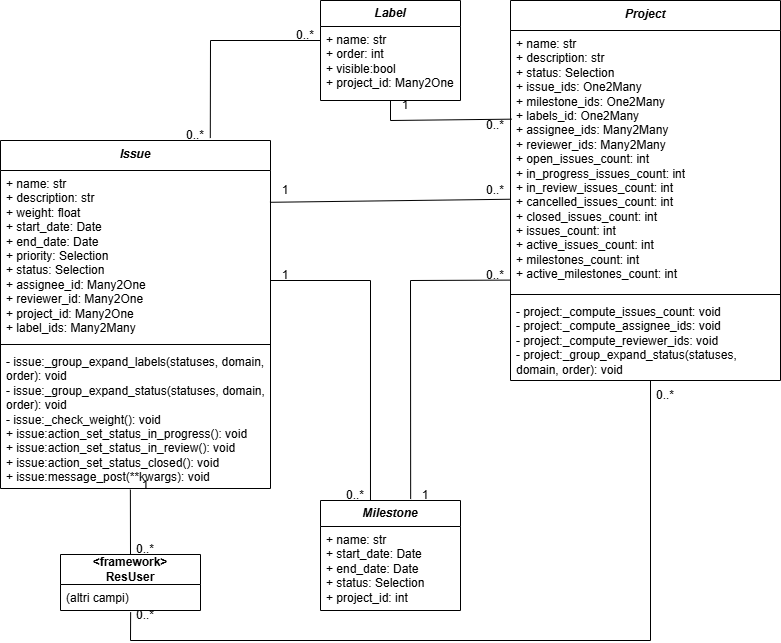

The diagram above was exported from draw.io. Its source (the exported page's mxGraphModel, read from the mxfile embedded in the PNG):
<mxGraphModel dx="2223" dy="1156" grid="1" gridSize="10" guides="1" tooltips="1" connect="1" arrows="1" fold="1" page="1" pageScale="1" pageWidth="827" pageHeight="1169" math="0" shadow="0">
  <root>
    <mxCell id="0" />
    <mxCell id="1" parent="0" />
    <mxCell id="qUuAcU4v8W_62VsbhcYh-14" value="&lt;i&gt;Issue&lt;/i&gt;" style="swimlane;fontStyle=1;align=center;verticalAlign=top;childLayout=stackLayout;horizontal=1;startSize=30;horizontalStack=0;resizeParent=1;resizeParentMax=0;resizeLast=0;collapsible=1;marginBottom=0;whiteSpace=wrap;html=1;" vertex="1" parent="1">
      <mxGeometry x="30" y="220" width="270" height="348" as="geometry" />
    </mxCell>
    <mxCell id="qUuAcU4v8W_62VsbhcYh-15" value="+ name: str&lt;br&gt;+ description: str&lt;br&gt;+ weight: float&lt;br&gt;+ start_date: Date&lt;br&gt;+ end_date: Date&lt;br&gt;+ priority: Selection&lt;br&gt;+ status: Selection&lt;br&gt;+ assignee_id: Many2One&lt;br&gt;+ reviewer_id: Many2One&lt;br&gt;+ project_id: Many2One&lt;br&gt;+ label_ids: Many2Many" style="text;strokeColor=none;fillColor=none;align=left;verticalAlign=top;spacingLeft=4;spacingRight=4;overflow=hidden;rotatable=0;points=[[0,0.5],[1,0.5]];portConstraint=eastwest;whiteSpace=wrap;html=1;" vertex="1" parent="qUuAcU4v8W_62VsbhcYh-14">
      <mxGeometry y="30" width="270" height="170" as="geometry" />
    </mxCell>
    <mxCell id="qUuAcU4v8W_62VsbhcYh-16" value="" style="line;strokeWidth=1;fillColor=none;align=left;verticalAlign=middle;spacingTop=-1;spacingLeft=3;spacingRight=3;rotatable=0;labelPosition=right;points=[];portConstraint=eastwest;strokeColor=inherit;" vertex="1" parent="qUuAcU4v8W_62VsbhcYh-14">
      <mxGeometry y="200" width="270" height="8" as="geometry" />
    </mxCell>
    <mxCell id="qUuAcU4v8W_62VsbhcYh-17" value="- issue:_group_expand_labels(statuses, domain, order): void&lt;br&gt;- issue:_group_expand_status(statuses, domain, order): void&lt;br&gt;- issue:_check_weight(): void&lt;br&gt;+ issue:action_set_status_in_progress(): void&lt;br&gt;+ issue:action_set_status_in_review(): void&lt;br&gt;+ issue:action_set_status_closed(): void&lt;br&gt;+ issue:message_post(**kwargs): void" style="text;strokeColor=none;fillColor=none;align=left;verticalAlign=top;spacingLeft=4;spacingRight=4;overflow=hidden;rotatable=0;points=[[0,0.5],[1,0.5]];portConstraint=eastwest;whiteSpace=wrap;html=1;" vertex="1" parent="qUuAcU4v8W_62VsbhcYh-14">
      <mxGeometry y="208" width="270" height="140" as="geometry" />
    </mxCell>
    <mxCell id="qUuAcU4v8W_62VsbhcYh-22" value="&lt;i&gt;&lt;b&gt;Label&lt;/b&gt;&lt;/i&gt;" style="swimlane;fontStyle=0;childLayout=stackLayout;horizontal=1;startSize=26;horizontalStack=0;resizeParent=1;resizeParentMax=0;resizeLast=0;collapsible=1;marginBottom=0;whiteSpace=wrap;html=1;" vertex="1" parent="1">
      <mxGeometry x="350" y="80" width="140" height="100" as="geometry" />
    </mxCell>
    <mxCell id="qUuAcU4v8W_62VsbhcYh-23" value="+ name: str&lt;br&gt;+ order: int&lt;br&gt;+ visible:bool&lt;br&gt;+ project_id: Many2One" style="text;strokeColor=none;fillColor=none;align=left;verticalAlign=top;spacingLeft=4;spacingRight=4;overflow=hidden;rotatable=0;points=[[0,0.5],[1,0.5]];portConstraint=eastwest;whiteSpace=wrap;html=1;" vertex="1" parent="qUuAcU4v8W_62VsbhcYh-22">
      <mxGeometry y="26" width="140" height="74" as="geometry" />
    </mxCell>
    <mxCell id="qUuAcU4v8W_62VsbhcYh-26" value="&lt;i&gt;&lt;b&gt;Milestone&lt;/b&gt;&lt;/i&gt;" style="swimlane;fontStyle=0;childLayout=stackLayout;horizontal=1;startSize=26;fillColor=default;horizontalStack=0;resizeParent=1;resizeParentMax=0;resizeLast=0;collapsible=1;marginBottom=0;whiteSpace=wrap;html=1;" vertex="1" parent="1">
      <mxGeometry x="350" y="580" width="140" height="110" as="geometry" />
    </mxCell>
    <mxCell id="qUuAcU4v8W_62VsbhcYh-27" value="+ name: str&lt;br&gt;+ start_date: Date&lt;br&gt;+ end_date: Date&lt;br&gt;+ status: Selection&lt;br&gt;+ project_id: int" style="text;strokeColor=none;fillColor=none;align=left;verticalAlign=top;spacingLeft=4;spacingRight=4;overflow=hidden;rotatable=0;points=[[0,0.5],[1,0.5]];portConstraint=eastwest;whiteSpace=wrap;html=1;" vertex="1" parent="qUuAcU4v8W_62VsbhcYh-26">
      <mxGeometry y="26" width="140" height="84" as="geometry" />
    </mxCell>
    <mxCell id="qUuAcU4v8W_62VsbhcYh-30" value="&lt;i&gt;Project&lt;/i&gt;" style="swimlane;fontStyle=1;align=center;verticalAlign=top;childLayout=stackLayout;horizontal=1;startSize=30;horizontalStack=0;resizeParent=1;resizeParentMax=0;resizeLast=0;collapsible=1;marginBottom=0;whiteSpace=wrap;html=1;" vertex="1" parent="1">
      <mxGeometry x="540" y="80" width="270" height="380" as="geometry" />
    </mxCell>
    <mxCell id="qUuAcU4v8W_62VsbhcYh-31" value="+ name: str&lt;br style=&quot;border-color: var(--border-color);&quot;&gt;+ description: str&lt;br style=&quot;border-color: var(--border-color);&quot;&gt;+ status: Selection&lt;br style=&quot;border-color: var(--border-color);&quot;&gt;+ issue_ids: One2Many&lt;br style=&quot;border-color: var(--border-color);&quot;&gt;+ milestone_ids: One2Many&lt;br style=&quot;border-color: var(--border-color);&quot;&gt;+ labels_id: One2Many&lt;br style=&quot;border-color: var(--border-color);&quot;&gt;+ assignee_ids: Many2Many&lt;br style=&quot;border-color: var(--border-color);&quot;&gt;+ reviewer_ids: Many2Many&lt;br style=&quot;border-color: var(--border-color);&quot;&gt;+ open_issues_count: int&lt;br style=&quot;border-color: var(--border-color);&quot;&gt;+ in_progress_issues_count: int&lt;br style=&quot;border-color: var(--border-color);&quot;&gt;+ in_review_issues_count: int&lt;br style=&quot;border-color: var(--border-color);&quot;&gt;+ cancelled_issues_count: int&lt;br style=&quot;border-color: var(--border-color);&quot;&gt;+ closed_issues_count: int&lt;br style=&quot;border-color: var(--border-color);&quot;&gt;+ issues_count: int&lt;br style=&quot;border-color: var(--border-color);&quot;&gt;+ active_issues_count: int&lt;br style=&quot;border-color: var(--border-color);&quot;&gt;+ milestones_count: int&lt;br style=&quot;border-color: var(--border-color);&quot;&gt;+ active_milestones_count: int" style="text;strokeColor=none;fillColor=none;align=left;verticalAlign=top;spacingLeft=4;spacingRight=4;overflow=hidden;rotatable=0;points=[[0,0.5],[1,0.5]];portConstraint=eastwest;whiteSpace=wrap;html=1;" vertex="1" parent="qUuAcU4v8W_62VsbhcYh-30">
      <mxGeometry y="30" width="270" height="260" as="geometry" />
    </mxCell>
    <mxCell id="qUuAcU4v8W_62VsbhcYh-32" value="" style="line;strokeWidth=1;fillColor=none;align=left;verticalAlign=middle;spacingTop=-1;spacingLeft=3;spacingRight=3;rotatable=0;labelPosition=right;points=[];portConstraint=eastwest;strokeColor=inherit;" vertex="1" parent="qUuAcU4v8W_62VsbhcYh-30">
      <mxGeometry y="290" width="270" height="8" as="geometry" />
    </mxCell>
    <mxCell id="qUuAcU4v8W_62VsbhcYh-33" value="- project:_compute_issues_count: void&lt;br&gt;- project:_compute_assignee_ids: void&lt;br&gt;- project:_compute_reviewer_ids: void&lt;br&gt;- project:_group_expand_status(statuses, domain, order): void" style="text;strokeColor=none;fillColor=none;align=left;verticalAlign=top;spacingLeft=4;spacingRight=4;overflow=hidden;rotatable=0;points=[[0,0.5],[1,0.5]];portConstraint=eastwest;whiteSpace=wrap;html=1;" vertex="1" parent="qUuAcU4v8W_62VsbhcYh-30">
      <mxGeometry y="298" width="270" height="82" as="geometry" />
    </mxCell>
    <mxCell id="qUuAcU4v8W_62VsbhcYh-57" value="" style="endArrow=none;html=1;rounded=0;entryX=0.998;entryY=0.187;entryDx=0;entryDy=0;entryPerimeter=0;exitX=-0.001;exitY=0.649;exitDx=0;exitDy=0;exitPerimeter=0;" edge="1" parent="1" source="qUuAcU4v8W_62VsbhcYh-31" target="qUuAcU4v8W_62VsbhcYh-15">
      <mxGeometry width="50" height="50" relative="1" as="geometry">
        <mxPoint x="520" y="280" as="sourcePoint" />
        <mxPoint x="570" y="230" as="targetPoint" />
      </mxGeometry>
    </mxCell>
    <mxCell id="qUuAcU4v8W_62VsbhcYh-58" value="" style="endArrow=none;html=1;rounded=0;entryX=0.777;entryY=-0.007;entryDx=0;entryDy=0;entryPerimeter=0;exitX=1;exitY=1;exitDx=0;exitDy=0;" edge="1" parent="1" source="qUuAcU4v8W_62VsbhcYh-72" target="qUuAcU4v8W_62VsbhcYh-14">
      <mxGeometry width="50" height="50" relative="1" as="geometry">
        <mxPoint x="239.94000000000005" y="152.68400000000008" as="sourcePoint" />
        <mxPoint x="309" y="290" as="targetPoint" />
        <Array as="points">
          <mxPoint x="240" y="120" />
        </Array>
      </mxGeometry>
    </mxCell>
    <mxCell id="qUuAcU4v8W_62VsbhcYh-60" value="" style="endArrow=none;html=1;rounded=0;entryX=0;entryY=0;entryDx=0;entryDy=0;exitX=0.004;exitY=0.341;exitDx=0;exitDy=0;exitPerimeter=0;" edge="1" parent="1" source="qUuAcU4v8W_62VsbhcYh-31" target="qUuAcU4v8W_62VsbhcYh-73">
      <mxGeometry width="50" height="50" relative="1" as="geometry">
        <mxPoint x="421" y="200" as="sourcePoint" />
        <mxPoint x="329" y="310" as="targetPoint" />
        <Array as="points">
          <mxPoint x="420" y="200" />
        </Array>
      </mxGeometry>
    </mxCell>
    <mxCell id="qUuAcU4v8W_62VsbhcYh-62" value="" style="endArrow=none;html=1;rounded=0;entryX=0;entryY=1;entryDx=0;entryDy=0;exitX=0.357;exitY=0;exitDx=0;exitDy=0;exitPerimeter=0;" edge="1" parent="1" source="qUuAcU4v8W_62VsbhcYh-26" target="qUuAcU4v8W_62VsbhcYh-81">
      <mxGeometry width="50" height="50" relative="1" as="geometry">
        <mxPoint x="541" y="360" as="sourcePoint" />
        <mxPoint x="300" y="361" as="targetPoint" />
        <Array as="points">
          <mxPoint x="400" y="360" />
        </Array>
      </mxGeometry>
    </mxCell>
    <mxCell id="qUuAcU4v8W_62VsbhcYh-63" value="" style="endArrow=none;html=1;rounded=0;exitX=-0.001;exitY=0.96;exitDx=0;exitDy=0;exitPerimeter=0;entryX=0.644;entryY=-0.013;entryDx=0;entryDy=0;entryPerimeter=0;" edge="1" parent="1" source="qUuAcU4v8W_62VsbhcYh-31" target="qUuAcU4v8W_62VsbhcYh-26">
      <mxGeometry width="50" height="50" relative="1" as="geometry">
        <mxPoint x="600" y="339" as="sourcePoint" />
        <mxPoint x="440" y="360" as="targetPoint" />
        <Array as="points">
          <mxPoint x="440" y="360" />
        </Array>
      </mxGeometry>
    </mxCell>
    <mxCell id="qUuAcU4v8W_62VsbhcYh-64" value="&lt;b&gt;&amp;lt;framework&amp;gt;&lt;br&gt;ResUser&lt;/b&gt;" style="swimlane;fontStyle=0;childLayout=stackLayout;horizontal=1;startSize=30;fillColor=default;horizontalStack=0;resizeParent=1;resizeParentMax=0;resizeLast=0;collapsible=1;marginBottom=0;whiteSpace=wrap;html=1;" vertex="1" parent="1">
      <mxGeometry x="90" y="634" width="140" height="56" as="geometry" />
    </mxCell>
    <mxCell id="qUuAcU4v8W_62VsbhcYh-66" value="(altri campi)" style="text;strokeColor=none;fillColor=none;align=left;verticalAlign=top;spacingLeft=4;spacingRight=4;overflow=hidden;rotatable=0;points=[[0,0.5],[1,0.5]];portConstraint=eastwest;whiteSpace=wrap;html=1;" vertex="1" parent="qUuAcU4v8W_62VsbhcYh-64">
      <mxGeometry y="30" width="140" height="26" as="geometry" />
    </mxCell>
    <mxCell id="qUuAcU4v8W_62VsbhcYh-68" value="" style="endArrow=none;html=1;rounded=0;entryX=0.481;entryY=1.008;entryDx=0;entryDy=0;entryPerimeter=0;exitX=0.5;exitY=0;exitDx=0;exitDy=0;" edge="1" parent="1" source="qUuAcU4v8W_62VsbhcYh-64" target="qUuAcU4v8W_62VsbhcYh-17">
      <mxGeometry width="50" height="50" relative="1" as="geometry">
        <mxPoint x="610" y="349" as="sourcePoint" />
        <mxPoint x="369" y="350" as="targetPoint" />
      </mxGeometry>
    </mxCell>
    <mxCell id="qUuAcU4v8W_62VsbhcYh-69" value="0..*" style="text;html=1;strokeColor=none;fillColor=none;align=center;verticalAlign=middle;whiteSpace=wrap;rounded=0;" vertex="1" parent="1">
      <mxGeometry x="210" y="210" width="30" height="10" as="geometry" />
    </mxCell>
    <mxCell id="qUuAcU4v8W_62VsbhcYh-72" value="0..*" style="text;html=1;strokeColor=none;fillColor=none;align=center;verticalAlign=middle;whiteSpace=wrap;rounded=0;" vertex="1" parent="1">
      <mxGeometry x="320" y="110" width="30" height="10" as="geometry" />
    </mxCell>
    <mxCell id="qUuAcU4v8W_62VsbhcYh-73" value="1" style="text;html=1;strokeColor=none;fillColor=none;align=center;verticalAlign=middle;whiteSpace=wrap;rounded=0;" vertex="1" parent="1">
      <mxGeometry x="420" y="180" width="30" height="10" as="geometry" />
    </mxCell>
    <mxCell id="qUuAcU4v8W_62VsbhcYh-74" value="0..*" style="text;html=1;strokeColor=none;fillColor=none;align=center;verticalAlign=middle;whiteSpace=wrap;rounded=0;" vertex="1" parent="1">
      <mxGeometry x="510" y="200" width="30" height="10" as="geometry" />
    </mxCell>
    <mxCell id="qUuAcU4v8W_62VsbhcYh-76" value="0..*" style="text;html=1;strokeColor=none;fillColor=none;align=center;verticalAlign=middle;whiteSpace=wrap;rounded=0;" vertex="1" parent="1">
      <mxGeometry x="510" y="265" width="30" height="10" as="geometry" />
    </mxCell>
    <mxCell id="qUuAcU4v8W_62VsbhcYh-77" value="1" style="text;html=1;strokeColor=none;fillColor=none;align=center;verticalAlign=middle;whiteSpace=wrap;rounded=0;" vertex="1" parent="1">
      <mxGeometry x="300" y="265" width="30" height="10" as="geometry" />
    </mxCell>
    <mxCell id="qUuAcU4v8W_62VsbhcYh-78" value="0..*" style="text;html=1;strokeColor=none;fillColor=none;align=center;verticalAlign=middle;whiteSpace=wrap;rounded=0;" vertex="1" parent="1">
      <mxGeometry x="510" y="350" width="30" height="10" as="geometry" />
    </mxCell>
    <mxCell id="qUuAcU4v8W_62VsbhcYh-79" value="1" style="text;html=1;strokeColor=none;fillColor=none;align=center;verticalAlign=middle;whiteSpace=wrap;rounded=0;" vertex="1" parent="1">
      <mxGeometry x="440" y="570" width="30" height="10" as="geometry" />
    </mxCell>
    <mxCell id="qUuAcU4v8W_62VsbhcYh-80" value="0..*" style="text;html=1;strokeColor=none;fillColor=none;align=center;verticalAlign=middle;whiteSpace=wrap;rounded=0;" vertex="1" parent="1">
      <mxGeometry x="370" y="570" width="30" height="10" as="geometry" />
    </mxCell>
    <mxCell id="qUuAcU4v8W_62VsbhcYh-81" value="1" style="text;html=1;strokeColor=none;fillColor=none;align=center;verticalAlign=middle;whiteSpace=wrap;rounded=0;" vertex="1" parent="1">
      <mxGeometry x="300" y="350" width="30" height="10" as="geometry" />
    </mxCell>
    <mxCell id="qUuAcU4v8W_62VsbhcYh-84" value="0..*" style="text;html=1;strokeColor=none;fillColor=none;align=center;verticalAlign=middle;whiteSpace=wrap;rounded=0;" vertex="1" parent="1">
      <mxGeometry x="160" y="624" width="30" height="10" as="geometry" />
    </mxCell>
    <mxCell id="qUuAcU4v8W_62VsbhcYh-85" value="1" style="text;html=1;strokeColor=none;fillColor=none;align=center;verticalAlign=middle;whiteSpace=wrap;rounded=0;" vertex="1" parent="1">
      <mxGeometry x="160" y="560" width="30" height="10" as="geometry" />
    </mxCell>
    <mxCell id="qUuAcU4v8W_62VsbhcYh-86" value="" style="endArrow=none;html=1;rounded=0;entryX=0.501;entryY=1.066;entryDx=0;entryDy=0;entryPerimeter=0;" edge="1" parent="1" target="qUuAcU4v8W_62VsbhcYh-66">
      <mxGeometry width="50" height="50" relative="1" as="geometry">
        <mxPoint x="680" y="460" as="sourcePoint" />
        <mxPoint x="160" y="733" as="targetPoint" />
        <Array as="points">
          <mxPoint x="680" y="720" />
          <mxPoint x="160" y="720" />
        </Array>
      </mxGeometry>
    </mxCell>
    <mxCell id="qUuAcU4v8W_62VsbhcYh-87" value="0..*" style="text;html=1;strokeColor=none;fillColor=none;align=center;verticalAlign=middle;whiteSpace=wrap;rounded=0;" vertex="1" parent="1">
      <mxGeometry x="680" y="470" width="30" height="10" as="geometry" />
    </mxCell>
    <mxCell id="qUuAcU4v8W_62VsbhcYh-88" value="0..*" style="text;html=1;strokeColor=none;fillColor=none;align=center;verticalAlign=middle;whiteSpace=wrap;rounded=0;" vertex="1" parent="1">
      <mxGeometry x="160" y="690" width="30" height="10" as="geometry" />
    </mxCell>
  </root>
</mxGraphModel>